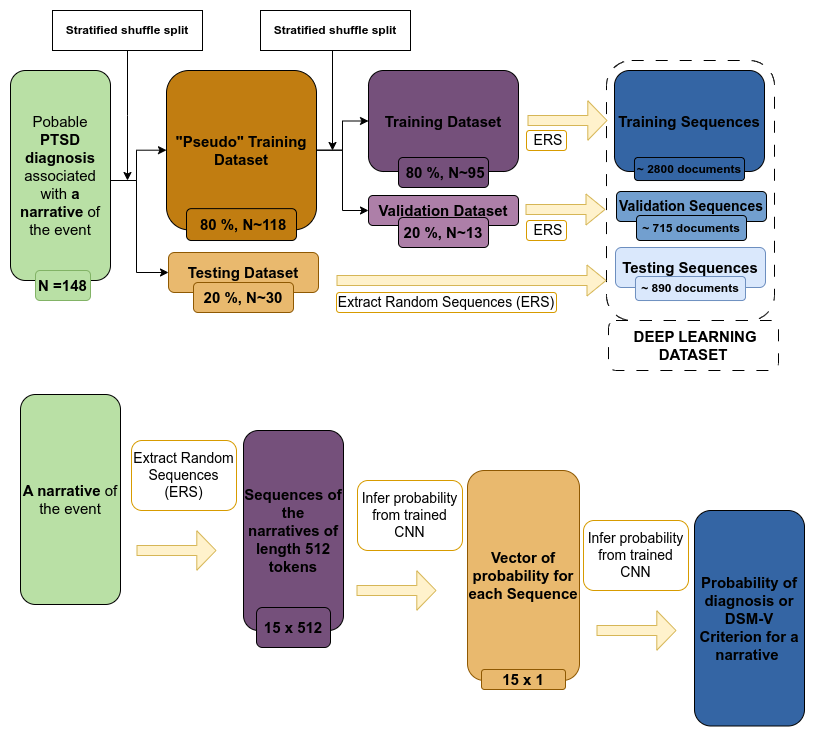

The diagram above was exported from draw.io. Its source (the exported page's mxGraphModel, read from the mxfile embedded in the PNG):
<mxGraphModel dx="1434" dy="870" grid="1" gridSize="10" guides="1" tooltips="1" connect="1" arrows="1" fold="1" page="1" pageScale="1" pageWidth="827" pageHeight="1169" math="0" shadow="0">
  <root>
    <mxCell id="0" />
    <mxCell id="1" parent="0" />
    <mxCell id="pvM1CkX6ru01o66CXpAM-49" value="" style="rounded=1;whiteSpace=wrap;html=1;fillColor=none;dashed=1;dashPattern=12 12;" parent="1" vertex="1">
      <mxGeometry x="600" y="150" width="168" height="260" as="geometry" />
    </mxCell>
    <mxCell id="pvM1CkX6ru01o66CXpAM-24" value="" style="group" parent="1" vertex="1" connectable="0">
      <mxGeometry x="362" y="160" width="150" height="117" as="geometry" />
    </mxCell>
    <mxCell id="pvM1CkX6ru01o66CXpAM-11" value="&lt;font style=&quot;font-size: 15px;&quot;&gt;&lt;b&gt;Training Dataset&lt;br&gt;&lt;/b&gt;&lt;/font&gt;" style="rounded=1;whiteSpace=wrap;html=1;shadow=0;fillColor=#75507b;" parent="pvM1CkX6ru01o66CXpAM-24" vertex="1">
      <mxGeometry width="150" height="101" as="geometry" />
    </mxCell>
    <mxCell id="pvM1CkX6ru01o66CXpAM-14" value="&lt;div align=&quot;center&quot;&gt;&lt;font size=&quot;1&quot;&gt;&lt;b style=&quot;font-size: 15px;&quot;&gt;&amp;nbsp;80 %, N~95&lt;br&gt;&lt;/b&gt;&lt;/font&gt;&lt;/div&gt;" style="rounded=1;whiteSpace=wrap;html=1;strokeColor=#000000;fillColor=#75507b;align=center;" parent="pvM1CkX6ru01o66CXpAM-24" vertex="1">
      <mxGeometry x="30" y="87" width="90" height="30" as="geometry" />
    </mxCell>
    <mxCell id="pvM1CkX6ru01o66CXpAM-25" value="" style="group" parent="1" vertex="1" connectable="0">
      <mxGeometry x="362" y="287" width="150" height="50" as="geometry" />
    </mxCell>
    <mxCell id="pvM1CkX6ru01o66CXpAM-12" value="&lt;font style=&quot;font-size: 15px;&quot;&gt;&lt;b&gt;Validation Dataset&lt;br&gt;&lt;/b&gt;&lt;/font&gt;" style="rounded=1;whiteSpace=wrap;html=1;shadow=0;fillColor=#ad7fa8;" parent="pvM1CkX6ru01o66CXpAM-25" vertex="1">
      <mxGeometry y="-2" width="150" height="30" as="geometry" />
    </mxCell>
    <mxCell id="pvM1CkX6ru01o66CXpAM-13" value="&lt;font style=&quot;font-size: 15px;&quot;&gt;&lt;b&gt;20 %, N~13&lt;br&gt;&lt;/b&gt;&lt;/font&gt;" style="rounded=1;whiteSpace=wrap;html=1;strokeColor=#000000;fillColor=#ad7fa8;align=center;" parent="pvM1CkX6ru01o66CXpAM-25" vertex="1">
      <mxGeometry x="30" y="20" width="90" height="30" as="geometry" />
    </mxCell>
    <mxCell id="pvM1CkX6ru01o66CXpAM-26" value="" style="group" parent="1" vertex="1" connectable="0">
      <mxGeometry x="362" y="342" width="150" height="60" as="geometry" />
    </mxCell>
    <mxCell id="pvM1CkX6ru01o66CXpAM-6" value="&lt;font style=&quot;font-size: 15px;&quot;&gt;&lt;b&gt;Testing Dataset&lt;br&gt;&lt;/b&gt;&lt;/font&gt;" style="rounded=1;whiteSpace=wrap;html=1;shadow=0;fillColor=#e9b96e;strokeColor=#8f5902;" parent="pvM1CkX6ru01o66CXpAM-26" vertex="1">
      <mxGeometry x="-200" width="150" height="40" as="geometry" />
    </mxCell>
    <mxCell id="pvM1CkX6ru01o66CXpAM-28" value="" style="group" parent="1" vertex="1" connectable="0">
      <mxGeometry x="610" y="281" width="150" height="49" as="geometry" />
    </mxCell>
    <mxCell id="pvM1CkX6ru01o66CXpAM-18" value="&lt;font style=&quot;font-size: 14px;&quot;&gt;&lt;b&gt;Validation Sequences&lt;/b&gt;&lt;font style=&quot;font-size: 14px;&quot;&gt;&lt;b&gt;&lt;br&gt;&lt;/b&gt;&lt;/font&gt;&lt;/font&gt;" style="rounded=1;whiteSpace=wrap;html=1;shadow=0;fillColor=#729fcf;" parent="pvM1CkX6ru01o66CXpAM-28" vertex="1">
      <mxGeometry width="150" height="30" as="geometry" />
    </mxCell>
    <mxCell id="pvM1CkX6ru01o66CXpAM-21" value="&lt;b&gt;~ 715 documents&lt;/b&gt;" style="rounded=1;whiteSpace=wrap;html=1;strokeColor=#000000;fillColor=#729fcf;align=center;" parent="pvM1CkX6ru01o66CXpAM-28" vertex="1">
      <mxGeometry x="20" y="24" width="110" height="25" as="geometry" />
    </mxCell>
    <mxCell id="pvM1CkX6ru01o66CXpAM-29" value="" style="group" parent="1" vertex="1" connectable="0">
      <mxGeometry x="609" y="337" width="150" height="53" as="geometry" />
    </mxCell>
    <mxCell id="pvM1CkX6ru01o66CXpAM-19" value="&lt;font style=&quot;font-size: 15px;&quot;&gt;&lt;b&gt;Testing Sequences&lt;br&gt;&lt;/b&gt;&lt;/font&gt;" style="rounded=1;whiteSpace=wrap;html=1;shadow=0;fillColor=#dae8fc;strokeColor=#6c8ebf;" parent="pvM1CkX6ru01o66CXpAM-29" vertex="1">
      <mxGeometry width="150" height="40" as="geometry" />
    </mxCell>
    <mxCell id="pvM1CkX6ru01o66CXpAM-23" value="&lt;b&gt;~ 890 documents&lt;/b&gt;" style="rounded=1;whiteSpace=wrap;html=1;strokeColor=#6c8ebf;fillColor=#dae8fc;align=center;" parent="pvM1CkX6ru01o66CXpAM-29" vertex="1">
      <mxGeometry x="20" y="29" width="110" height="24" as="geometry" />
    </mxCell>
    <mxCell id="pvM1CkX6ru01o66CXpAM-30" value="" style="group" parent="1" vertex="1" connectable="0">
      <mxGeometry x="160" y="160" width="150" height="170.01" as="geometry" />
    </mxCell>
    <mxCell id="pvM1CkX6ru01o66CXpAM-5" value="&lt;font style=&quot;font-size: 15px;&quot;&gt;&lt;b&gt;&quot;Pseudo&quot; Training Dataset&lt;br&gt;&lt;/b&gt;&lt;/font&gt;" style="rounded=1;whiteSpace=wrap;html=1;shadow=0;fillColor=#c17d11;strokeColor=#000000;" parent="pvM1CkX6ru01o66CXpAM-30" vertex="1">
      <mxGeometry width="150" height="159.375" as="geometry" />
    </mxCell>
    <mxCell id="pvM1CkX6ru01o66CXpAM-7" value="&lt;div align=&quot;center&quot;&gt;&lt;font size=&quot;1&quot;&gt;&lt;b style=&quot;font-size: 15px;&quot;&gt;&amp;nbsp;80 %, N~118&lt;br&gt;&lt;/b&gt;&lt;/font&gt;&lt;/div&gt;" style="rounded=1;whiteSpace=wrap;html=1;strokeColor=#000000;fillColor=#c17d11;align=center;" parent="pvM1CkX6ru01o66CXpAM-30" vertex="1">
      <mxGeometry x="20" y="138.13" width="110" height="31.88" as="geometry" />
    </mxCell>
    <mxCell id="pvM1CkX6ru01o66CXpAM-31" value="" style="group" parent="1" vertex="1" connectable="0">
      <mxGeometry x="4" y="160" width="100" height="230" as="geometry" />
    </mxCell>
    <mxCell id="pvM1CkX6ru01o66CXpAM-1" value="&lt;font style=&quot;font-size: 15px;&quot;&gt;Pobable &lt;b&gt;PTSD diagnosis&lt;/b&gt; associated with &lt;b&gt;a narrative&lt;/b&gt; of the event&lt;/font&gt;" style="rounded=1;whiteSpace=wrap;html=1;shadow=0;fillColor=#B9E0A5;" parent="pvM1CkX6ru01o66CXpAM-31" vertex="1">
      <mxGeometry width="100" height="210" as="geometry" />
    </mxCell>
    <mxCell id="pvM1CkX6ru01o66CXpAM-2" value="&lt;font size=&quot;1&quot;&gt;&lt;b style=&quot;font-size: 15px;&quot;&gt;N =148&lt;/b&gt;&lt;/font&gt;" style="rounded=1;whiteSpace=wrap;html=1;strokeColor=#82b366;fillColor=#B9E0A5;" parent="pvM1CkX6ru01o66CXpAM-31" vertex="1">
      <mxGeometry x="25" y="200" width="55" height="30" as="geometry" />
    </mxCell>
    <mxCell id="pvM1CkX6ru01o66CXpAM-32" value="" style="shape=flexArrow;endArrow=classic;html=1;rounded=0;fillColor=#fff2cc;strokeColor=#d6b656;" parent="1" edge="1">
      <mxGeometry width="50" height="50" relative="1" as="geometry">
        <mxPoint x="330" y="370" as="sourcePoint" />
        <mxPoint x="600" y="370" as="targetPoint" />
      </mxGeometry>
    </mxCell>
    <mxCell id="pvM1CkX6ru01o66CXpAM-34" value="" style="shape=flexArrow;endArrow=classic;html=1;rounded=0;fillColor=#fff2cc;strokeColor=#d6b656;" parent="1" edge="1">
      <mxGeometry width="50" height="50" relative="1" as="geometry">
        <mxPoint x="519" y="299" as="sourcePoint" />
        <mxPoint x="599" y="299" as="targetPoint" />
      </mxGeometry>
    </mxCell>
    <mxCell id="pvM1CkX6ru01o66CXpAM-36" style="edgeStyle=orthogonalEdgeStyle;rounded=0;orthogonalLoop=1;jettySize=auto;html=1;entryX=0;entryY=0.5;entryDx=0;entryDy=0;" parent="1" source="pvM1CkX6ru01o66CXpAM-1" target="pvM1CkX6ru01o66CXpAM-5" edge="1">
      <mxGeometry relative="1" as="geometry">
        <Array as="points">
          <mxPoint x="130" y="270" />
          <mxPoint x="130" y="240" />
        </Array>
      </mxGeometry>
    </mxCell>
    <mxCell id="pvM1CkX6ru01o66CXpAM-37" style="edgeStyle=orthogonalEdgeStyle;rounded=0;orthogonalLoop=1;jettySize=auto;html=1;entryX=0;entryY=0.5;entryDx=0;entryDy=0;" parent="1" source="pvM1CkX6ru01o66CXpAM-1" target="pvM1CkX6ru01o66CXpAM-6" edge="1">
      <mxGeometry relative="1" as="geometry">
        <Array as="points">
          <mxPoint x="130" y="270" />
          <mxPoint x="130" y="362" />
        </Array>
      </mxGeometry>
    </mxCell>
    <mxCell id="pvM1CkX6ru01o66CXpAM-38" style="edgeStyle=orthogonalEdgeStyle;rounded=0;orthogonalLoop=1;jettySize=auto;html=1;" parent="1" source="pvM1CkX6ru01o66CXpAM-5" target="pvM1CkX6ru01o66CXpAM-11" edge="1">
      <mxGeometry relative="1" as="geometry" />
    </mxCell>
    <mxCell id="pvM1CkX6ru01o66CXpAM-39" style="edgeStyle=orthogonalEdgeStyle;rounded=0;orthogonalLoop=1;jettySize=auto;html=1;entryX=0;entryY=0.5;entryDx=0;entryDy=0;" parent="1" source="pvM1CkX6ru01o66CXpAM-5" target="pvM1CkX6ru01o66CXpAM-12" edge="1">
      <mxGeometry relative="1" as="geometry" />
    </mxCell>
    <mxCell id="pvM1CkX6ru01o66CXpAM-42" style="edgeStyle=orthogonalEdgeStyle;rounded=0;orthogonalLoop=1;jettySize=auto;html=1;" parent="1" source="pvM1CkX6ru01o66CXpAM-40" edge="1">
      <mxGeometry relative="1" as="geometry">
        <mxPoint x="121" y="270" as="targetPoint" />
      </mxGeometry>
    </mxCell>
    <mxCell id="pvM1CkX6ru01o66CXpAM-40" value="&lt;b&gt;Stratified shuffle split&lt;/b&gt;" style="rounded=0;whiteSpace=wrap;html=1;" parent="1" vertex="1">
      <mxGeometry x="46" y="100" width="150" height="40" as="geometry" />
    </mxCell>
    <mxCell id="pvM1CkX6ru01o66CXpAM-43" style="edgeStyle=orthogonalEdgeStyle;rounded=0;orthogonalLoop=1;jettySize=auto;html=1;" parent="1" edge="1">
      <mxGeometry relative="1" as="geometry">
        <mxPoint x="326" y="240" as="targetPoint" />
        <mxPoint x="326" y="140" as="sourcePoint" />
      </mxGeometry>
    </mxCell>
    <mxCell id="pvM1CkX6ru01o66CXpAM-41" value="&lt;b&gt;Stratified shuffle split&lt;/b&gt;" style="rounded=0;whiteSpace=wrap;html=1;" parent="1" vertex="1">
      <mxGeometry x="254" y="100" width="150" height="40" as="geometry" />
    </mxCell>
    <mxCell id="pvM1CkX6ru01o66CXpAM-46" value="&lt;font style=&quot;font-size: 14px;&quot;&gt;Extract Random Sequences (ERS)&lt;/font&gt;" style="rounded=1;whiteSpace=wrap;html=1;strokeColor=#d79b00;" parent="1" vertex="1">
      <mxGeometry x="330" y="382" width="220" height="20" as="geometry" />
    </mxCell>
    <mxCell id="pvM1CkX6ru01o66CXpAM-47" value="&lt;font style=&quot;font-size: 14px;&quot;&gt;&amp;nbsp;ERS&lt;/font&gt;" style="rounded=1;whiteSpace=wrap;html=1;strokeColor=#d79b00;" parent="1" vertex="1">
      <mxGeometry x="520" y="310" width="40" height="20" as="geometry" />
    </mxCell>
    <mxCell id="pvM1CkX6ru01o66CXpAM-48" value="&lt;font style=&quot;font-size: 14px;&quot;&gt;&amp;nbsp;ERS&lt;/font&gt;" style="rounded=1;whiteSpace=wrap;html=1;strokeColor=#d79b00;" parent="1" vertex="1">
      <mxGeometry x="520" y="220" width="40" height="20" as="geometry" />
    </mxCell>
    <mxCell id="pvM1CkX6ru01o66CXpAM-55" value="&lt;b&gt;&lt;font style=&quot;font-size: 15px;&quot;&gt;&amp;nbsp;DEEP LEARNING DATASET&lt;/font&gt;&lt;/b&gt;" style="rounded=1;whiteSpace=wrap;html=1;strokeColor=#000000;dashed=1;dashPattern=12 12;" parent="1" vertex="1">
      <mxGeometry x="602" y="410" width="170" height="50" as="geometry" />
    </mxCell>
    <mxCell id="pvM1CkX6ru01o66CXpAM-17" value="&lt;font style=&quot;font-size: 15px;&quot;&gt;&lt;b&gt;Training Sequences&lt;br&gt;&lt;/b&gt;&lt;/font&gt;" style="rounded=1;whiteSpace=wrap;html=1;shadow=0;fillColor=#3465a4;" parent="1" vertex="1">
      <mxGeometry x="608" y="160" width="150" height="101" as="geometry" />
    </mxCell>
    <mxCell id="pvM1CkX6ru01o66CXpAM-20" value="&lt;b&gt;~ 2800 documents&lt;/b&gt;" style="rounded=1;whiteSpace=wrap;html=1;strokeColor=#000000;fillColor=#3465a4;align=center;" parent="1" vertex="1">
      <mxGeometry x="628" y="247" width="110" height="23" as="geometry" />
    </mxCell>
    <mxCell id="pvM1CkX6ru01o66CXpAM-33" value="" style="shape=flexArrow;endArrow=classic;html=1;rounded=0;fillColor=#fff2cc;strokeColor=#d6b656;endWidth=28.4;endSize=6.068;" parent="1" edge="1">
      <mxGeometry width="50" height="50" relative="1" as="geometry">
        <mxPoint x="521" y="210" as="sourcePoint" />
        <mxPoint x="601" y="210" as="targetPoint" />
      </mxGeometry>
    </mxCell>
    <mxCell id="pvM1CkX6ru01o66CXpAM-10" value="&lt;b&gt;&lt;font style=&quot;font-size: 15px;&quot;&gt;20 %, N~30&lt;/font&gt;&lt;/b&gt;" style="rounded=1;whiteSpace=wrap;html=1;strokeColor=#8f5902;fillColor=#e9b96e;align=center;" parent="1" vertex="1">
      <mxGeometry x="187" y="372" width="100" height="30" as="geometry" />
    </mxCell>
    <mxCell id="fN8_ROKWJ5P0lBBury28-1" value="" style="group" vertex="1" connectable="0" parent="1">
      <mxGeometry x="14" y="484" width="100" height="230" as="geometry" />
    </mxCell>
    <mxCell id="fN8_ROKWJ5P0lBBury28-2" value="&lt;font style=&quot;font-size: 15px;&quot;&gt;&lt;b&gt;A narrative&lt;/b&gt; of the event&lt;/font&gt;" style="rounded=1;whiteSpace=wrap;html=1;shadow=0;fillColor=#B9E0A5;" vertex="1" parent="fN8_ROKWJ5P0lBBury28-1">
      <mxGeometry width="100" height="210" as="geometry" />
    </mxCell>
    <mxCell id="fN8_ROKWJ5P0lBBury28-4" value="" style="shape=flexArrow;endArrow=classic;html=1;rounded=0;fillColor=#fff2cc;strokeColor=#d6b656;endWidth=28.4;endSize=6.068;" edge="1" parent="1">
      <mxGeometry width="50" height="50" relative="1" as="geometry">
        <mxPoint x="130" y="640" as="sourcePoint" />
        <mxPoint x="210" y="640" as="targetPoint" />
      </mxGeometry>
    </mxCell>
    <mxCell id="fN8_ROKWJ5P0lBBury28-5" value="&lt;font style=&quot;font-size: 14px;&quot;&gt;Extract Random Sequences (ERS)&lt;/font&gt;" style="rounded=1;whiteSpace=wrap;html=1;strokeColor=#d79b00;" vertex="1" parent="1">
      <mxGeometry x="125" y="530" width="105" height="70" as="geometry" />
    </mxCell>
    <mxCell id="fN8_ROKWJ5P0lBBury28-6" value="" style="group" vertex="1" connectable="0" parent="1">
      <mxGeometry x="225" y="557" width="130" height="200" as="geometry" />
    </mxCell>
    <mxCell id="fN8_ROKWJ5P0lBBury28-7" value="&lt;font style=&quot;font-size: 15px;&quot;&gt;&lt;b&gt;Sequences of the narratives of length 512 tokens&lt;br&gt;&lt;/b&gt;&lt;/font&gt;" style="rounded=1;whiteSpace=wrap;html=1;shadow=0;fillColor=#75507b;" vertex="1" parent="fN8_ROKWJ5P0lBBury28-6">
      <mxGeometry x="12" y="-37" width="100" height="200" as="geometry" />
    </mxCell>
    <mxCell id="fN8_ROKWJ5P0lBBury28-8" value="&lt;div align=&quot;center&quot;&gt;&lt;font size=&quot;1&quot;&gt;&lt;b style=&quot;font-size: 15px;&quot;&gt;15 x 512&lt;br&gt;&lt;/b&gt;&lt;/font&gt;&lt;/div&gt;" style="rounded=1;whiteSpace=wrap;html=1;strokeColor=#000000;fillColor=#75507b;align=center;" vertex="1" parent="fN8_ROKWJ5P0lBBury28-6">
      <mxGeometry x="25" y="140" width="74" height="40" as="geometry" />
    </mxCell>
    <mxCell id="fN8_ROKWJ5P0lBBury28-9" value="" style="shape=flexArrow;endArrow=classic;html=1;rounded=0;fillColor=#fff2cc;strokeColor=#d6b656;endWidth=28.4;endSize=6.068;" edge="1" parent="1">
      <mxGeometry width="50" height="50" relative="1" as="geometry">
        <mxPoint x="350" y="680" as="sourcePoint" />
        <mxPoint x="430" y="680" as="targetPoint" />
      </mxGeometry>
    </mxCell>
    <mxCell id="fN8_ROKWJ5P0lBBury28-10" value="&lt;font style=&quot;font-size: 15px;&quot;&gt;&lt;b&gt;Vector of probability for each Sequence&lt;br&gt;&lt;/b&gt;&lt;/font&gt;" style="rounded=1;whiteSpace=wrap;html=1;shadow=0;fillColor=#e9b96e;strokeColor=#8f5902;" vertex="1" parent="1">
      <mxGeometry x="461" y="560" width="112" height="210" as="geometry" />
    </mxCell>
    <mxCell id="fN8_ROKWJ5P0lBBury28-11" value="&lt;font style=&quot;font-size: 14px;&quot;&gt;Infer probability from trained CNN&lt;/font&gt;" style="rounded=1;whiteSpace=wrap;html=1;strokeColor=#d79b00;" vertex="1" parent="1">
      <mxGeometry x="351" y="570" width="105" height="70" as="geometry" />
    </mxCell>
    <mxCell id="fN8_ROKWJ5P0lBBury28-15" value="&lt;b&gt;&lt;font style=&quot;font-size: 15px;&quot;&gt;15 x 1&lt;/font&gt;&lt;/b&gt;" style="rounded=1;whiteSpace=wrap;html=1;strokeColor=#8f5902;fillColor=#e9b96e;align=center;" vertex="1" parent="1">
      <mxGeometry x="475" y="759" width="84" height="20" as="geometry" />
    </mxCell>
    <mxCell id="fN8_ROKWJ5P0lBBury28-16" value="&lt;font style=&quot;font-size: 15px;&quot;&gt;&lt;b&gt;Probability of diagnosis or DSM-V Criterion for a narrative&amp;nbsp;&lt;br&gt;&lt;/b&gt;&lt;/font&gt;" style="rounded=1;whiteSpace=wrap;html=1;shadow=0;fillColor=#3465a4;" vertex="1" parent="1">
      <mxGeometry x="688" y="600" width="110" height="215.5" as="geometry" />
    </mxCell>
    <mxCell id="fN8_ROKWJ5P0lBBury28-17" value="" style="shape=flexArrow;endArrow=classic;html=1;rounded=0;fillColor=#fff2cc;strokeColor=#d6b656;endWidth=28.4;endSize=6.068;" edge="1" parent="1">
      <mxGeometry width="50" height="50" relative="1" as="geometry">
        <mxPoint x="590" y="720" as="sourcePoint" />
        <mxPoint x="670" y="720" as="targetPoint" />
      </mxGeometry>
    </mxCell>
    <mxCell id="fN8_ROKWJ5P0lBBury28-20" value="&lt;font style=&quot;font-size: 14px;&quot;&gt;Infer probability from trained CNN&lt;/font&gt;" style="rounded=1;whiteSpace=wrap;html=1;strokeColor=#d79b00;" vertex="1" parent="1">
      <mxGeometry x="577" y="610" width="105" height="70" as="geometry" />
    </mxCell>
  </root>
</mxGraphModel>